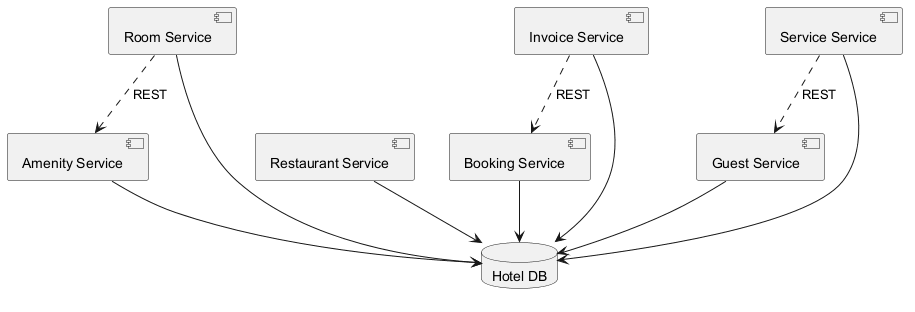

The diagram above was rendered by PlantUML. Its source (embedded in the PNG):
@startuml
skinparam monochrome true
component "Room Service" as C_RoomService
component "Restaurant Service" as C_RestaurantService
component "Invoice Service" as C_InvoiceService
component "Guest Service" as C_GuestService
component "Booking Service" as C_BookingService
component "Amenity Service" as C_AmenityService
component "Service Service" as C_ServiceService
database "Hotel DB" as DB_hotel
C_RoomService --> DB_hotel
C_RestaurantService --> DB_hotel
C_InvoiceService --> DB_hotel
C_GuestService --> DB_hotel
C_BookingService --> DB_hotel
C_AmenityService --> DB_hotel
C_ServiceService --> DB_hotel
C_InvoiceService ..> C_BookingService : REST
C_RoomService ..> C_AmenityService : REST
C_ServiceService ..> C_GuestService : REST
@enduml